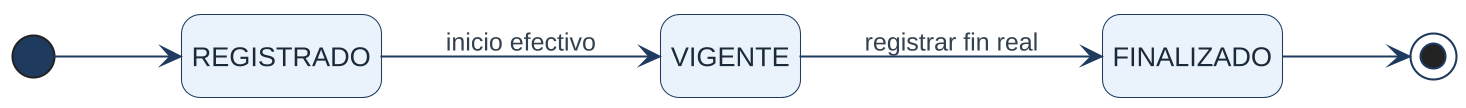

The diagram above was rendered by PlantUML. Its source (embedded in the PNG):
@startuml
!include skin.iuml
skinparam roundCorner 18
left to right direction
hide empty description
[*] --> REGISTRADO
REGISTRADO --> VIGENTE : inicio efectivo
VIGENTE --> FINALIZADO : registrar fin real
FINALIZADO --> [*]
@enduml